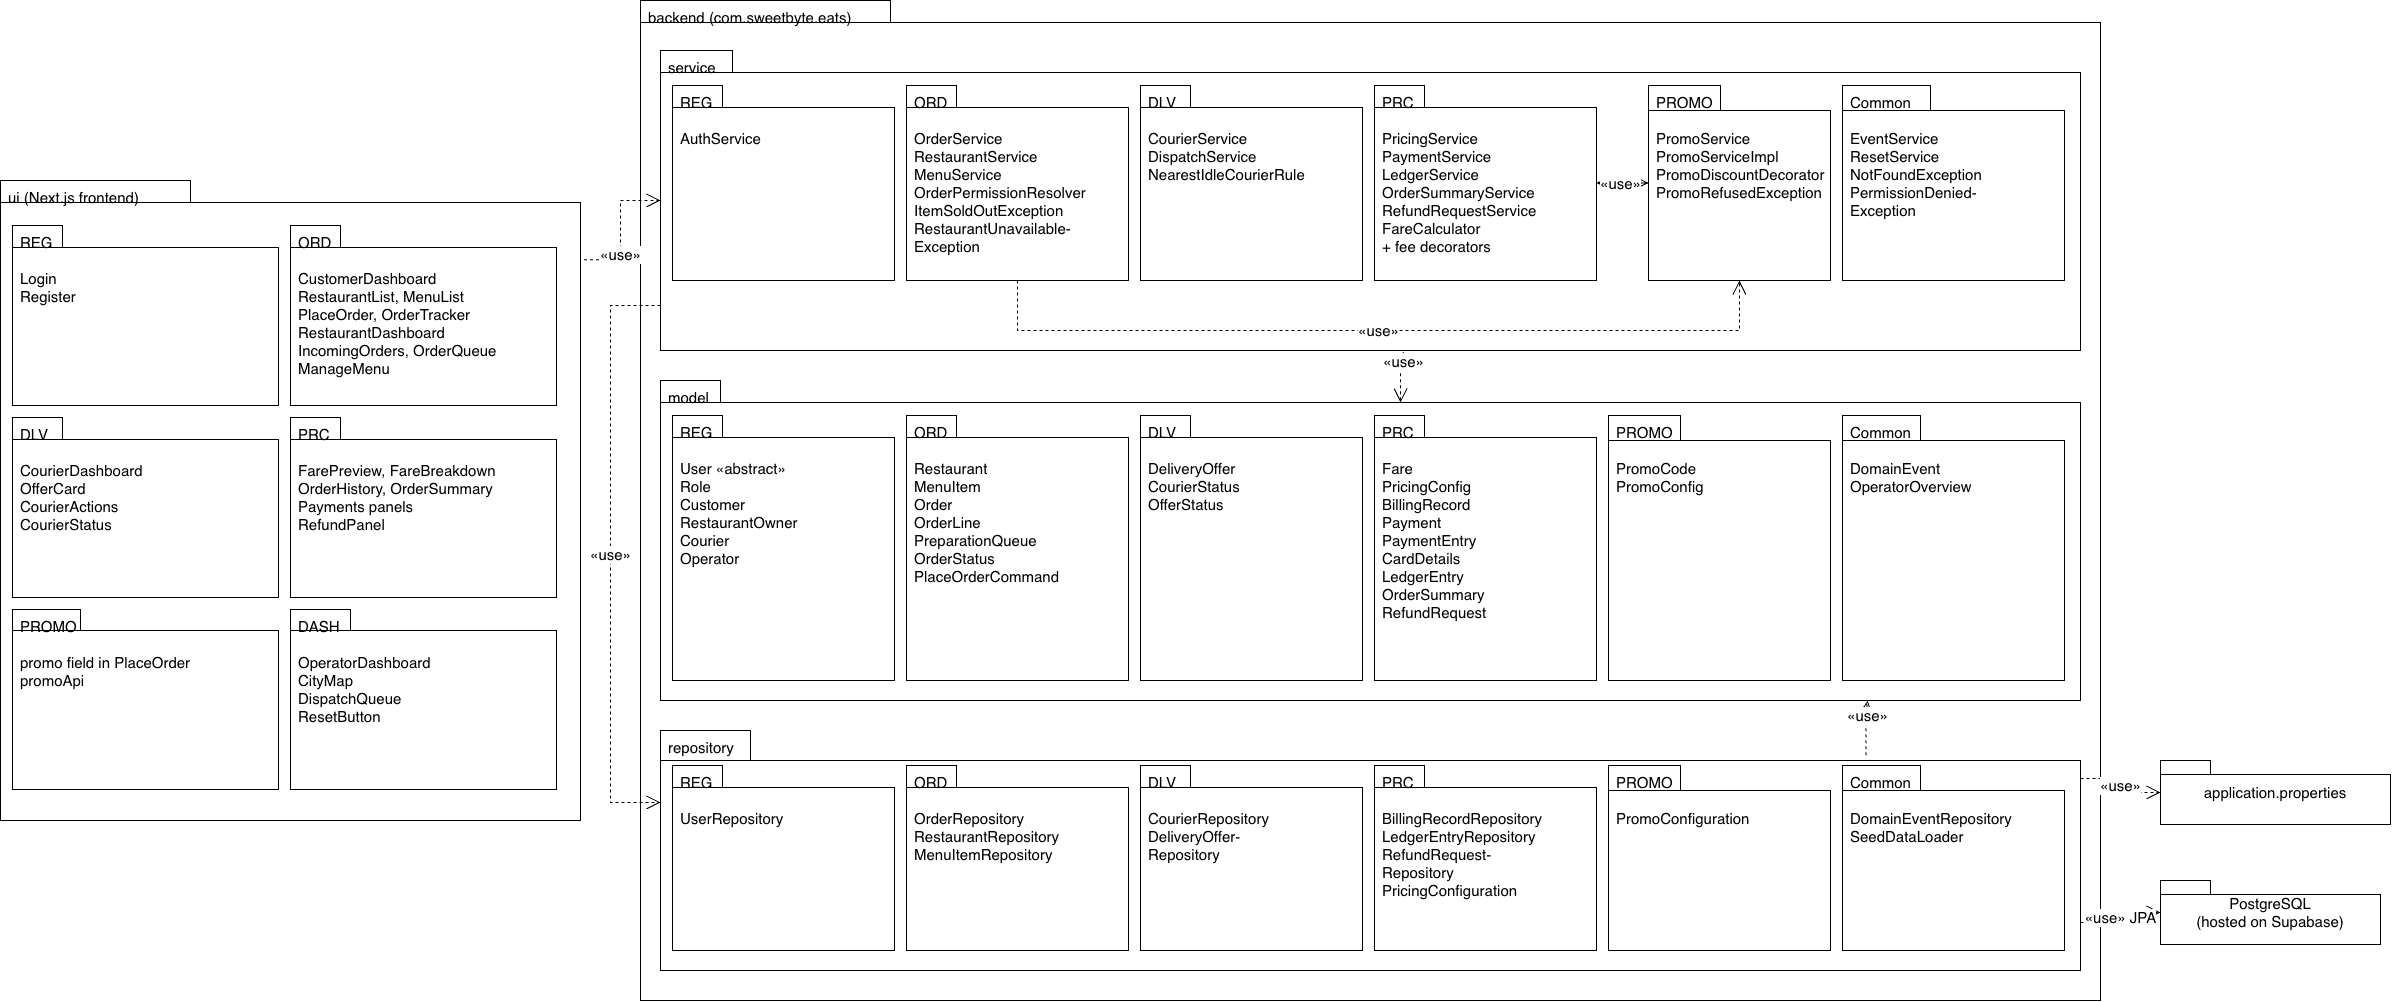

The diagram above was exported from draw.io. Its source (the exported page's mxGraphModel, read from the mxfile embedded in the PNG):
<mxGraphModel dx="1796" dy="1238" grid="1" gridSize="10" guides="1" tooltips="1" connect="1" arrows="1" fold="1" page="0" pageScale="1" pageWidth="2500" pageHeight="1100" math="0" shadow="0">
  <root>
    <mxCell id="0" />
    <mxCell id="1" parent="0" />
    <mxCell id="c11" parent="1" style="shape=folder;tabPosition=left;tabWidth=190;tabHeight=22;html=1;whiteSpace=wrap;align=left;verticalAlign=top;spacingLeft=6;spacingTop=2;fontSize=15;fillColor=#ffffff;strokeColor=#000000;fontStyle=0" value="&lt;span&gt;ui  (Next.js frontend)&lt;/span&gt;" vertex="1">
      <mxGeometry height="640" width="580" x="20" y="200" as="geometry" />
    </mxCell>
    <mxCell id="c12" parent="1" style="shape=folder;tabPosition=left;tabWidth=50;tabHeight=22;html=1;whiteSpace=wrap;align=left;verticalAlign=top;spacingLeft=6;spacingTop=2;fontSize=15;fillColor=#ffffff;strokeColor=#000000;fontStyle=0" value="&lt;span&gt;REG&lt;/span&gt;&lt;br&gt;&lt;br&gt;Login&lt;br&gt;Register" vertex="1">
      <mxGeometry height="180" width="266" x="32" y="245" as="geometry" />
    </mxCell>
    <mxCell id="c13" parent="1" style="shape=folder;tabPosition=left;tabWidth=50;tabHeight=22;html=1;whiteSpace=wrap;align=left;verticalAlign=top;spacingLeft=6;spacingTop=2;fontSize=15;fillColor=#ffffff;strokeColor=#000000;fontStyle=0" value="&lt;span&gt;ORD&lt;/span&gt;&lt;br&gt;&lt;br&gt;CustomerDashboard&lt;br&gt;RestaurantList, MenuList&lt;br&gt;PlaceOrder, OrderTracker&lt;br&gt;RestaurantDashboard&lt;br&gt;IncomingOrders, OrderQueue&lt;br&gt;ManageMenu" vertex="1">
      <mxGeometry height="180" width="266" x="310" y="245" as="geometry" />
    </mxCell>
    <mxCell id="c14" parent="1" style="shape=folder;tabPosition=left;tabWidth=50;tabHeight=22;html=1;whiteSpace=wrap;align=left;verticalAlign=top;spacingLeft=6;spacingTop=2;fontSize=15;fillColor=#ffffff;strokeColor=#000000;fontStyle=0" value="&lt;span&gt;DLV&lt;/span&gt;&lt;br&gt;&lt;br&gt;CourierDashboard&lt;br&gt;OfferCard&lt;br&gt;CourierActions&lt;br&gt;CourierStatus" vertex="1">
      <mxGeometry height="180" width="266" x="32" y="437" as="geometry" />
    </mxCell>
    <mxCell id="c15" parent="1" style="shape=folder;tabPosition=left;tabWidth=50;tabHeight=22;html=1;whiteSpace=wrap;align=left;verticalAlign=top;spacingLeft=6;spacingTop=2;fontSize=15;fillColor=#ffffff;strokeColor=#000000;fontStyle=0" value="&lt;span&gt;PRC&lt;/span&gt;&lt;br&gt;&lt;br&gt;FarePreview, FareBreakdown&lt;br&gt;OrderHistory, OrderSummary&lt;br&gt;Payments panels&lt;br&gt;RefundPanel" vertex="1">
      <mxGeometry height="180" width="266" x="310" y="437" as="geometry" />
    </mxCell>
    <mxCell id="c16" parent="1" style="shape=folder;tabPosition=left;tabWidth=68;tabHeight=21;html=1;whiteSpace=wrap;align=left;verticalAlign=top;spacingLeft=6;spacingTop=2;fontSize=15;fillColor=#ffffff;strokeColor=#000000;fontStyle=0" value="&lt;span&gt;PROMO&lt;/span&gt;&lt;br&gt;&lt;br&gt;promo field in PlaceOrder&lt;br&gt;promoApi" vertex="1">
      <mxGeometry height="180" width="266" x="32" y="629" as="geometry" />
    </mxCell>
    <mxCell id="c17" parent="1" style="shape=folder;tabPosition=left;tabWidth=60;tabHeight=21;html=1;whiteSpace=wrap;align=left;verticalAlign=top;spacingLeft=6;spacingTop=2;fontSize=15;fillColor=#ffffff;strokeColor=#000000;fontStyle=0" value="&lt;span&gt;DASH&lt;/span&gt;&lt;br&gt;&lt;br&gt;OperatorDashboard&lt;br&gt;CityMap&lt;br&gt;DispatchQueue&lt;br&gt;ResetButton" vertex="1">
      <mxGeometry height="180" width="266" x="310" y="629" as="geometry" />
    </mxCell>
    <mxCell id="c18" parent="1" style="shape=folder;tabPosition=left;tabWidth=250;tabHeight=22;html=1;whiteSpace=wrap;align=left;verticalAlign=top;spacingLeft=6;spacingTop=2;fontSize=15;fillColor=#ffffff;strokeColor=#000000;fontStyle=0" value="&lt;span&gt;backend  (com.sweetbyte.eats)&lt;/span&gt;" vertex="1">
      <mxGeometry height="1000" width="1460" x="660" y="20" as="geometry" />
    </mxCell>
    <mxCell id="c19" parent="1" style="shape=folder;tabPosition=left;tabWidth=72;tabHeight=22;html=1;whiteSpace=wrap;align=left;verticalAlign=top;spacingLeft=6;spacingTop=2;fontSize=15;fillColor=#ffffff;strokeColor=#000000;fontStyle=0" value="&lt;span&gt;service&lt;/span&gt;" vertex="1">
      <mxGeometry height="300" width="1420" x="680" y="70" as="geometry" />
    </mxCell>
    <mxCell id="c20" parent="1" style="shape=folder;tabPosition=left;tabWidth=50;tabHeight=22;html=1;whiteSpace=wrap;align=left;verticalAlign=top;spacingLeft=6;spacingTop=2;fontSize=15;fillColor=#ffffff;strokeColor=#000000;fontStyle=0" value="&lt;span&gt;REG&lt;/span&gt;&lt;br&gt;&lt;br&gt;AuthService" vertex="1">
      <mxGeometry height="195" width="222" x="692" y="105" as="geometry" />
    </mxCell>
    <mxCell id="c21" parent="1" style="shape=folder;tabPosition=left;tabWidth=50;tabHeight=22;html=1;whiteSpace=wrap;align=left;verticalAlign=top;spacingLeft=6;spacingTop=2;fontSize=15;fillColor=#ffffff;strokeColor=#000000;fontStyle=0" value="&lt;span&gt;ORD&lt;/span&gt;&lt;br&gt;&lt;br&gt;OrderService&lt;br&gt;RestaurantService&lt;br&gt;MenuService&lt;br&gt;OrderPermissionResolver&lt;br&gt;ItemSoldOutException&lt;br&gt;RestaurantUnavailable-&lt;br&gt;Exception" vertex="1">
      <mxGeometry height="195" width="222" x="926" y="105" as="geometry" />
    </mxCell>
    <mxCell id="c22" parent="1" style="shape=folder;tabPosition=left;tabWidth=50;tabHeight=22;html=1;whiteSpace=wrap;align=left;verticalAlign=top;spacingLeft=6;spacingTop=2;fontSize=15;fillColor=#ffffff;strokeColor=#000000;fontStyle=0" value="&lt;span&gt;DLV&lt;/span&gt;&lt;br&gt;&lt;br&gt;CourierService&lt;br&gt;DispatchService&lt;br&gt;NearestIdleCourierRule" vertex="1">
      <mxGeometry height="195" width="222" x="1160" y="105" as="geometry" />
    </mxCell>
    <mxCell id="c23" parent="1" style="shape=folder;tabPosition=left;tabWidth=50;tabHeight=22;html=1;whiteSpace=wrap;align=left;verticalAlign=top;spacingLeft=6;spacingTop=2;fontSize=15;fillColor=#ffffff;strokeColor=#000000;fontStyle=0" value="&lt;span&gt;PRC&lt;/span&gt;&lt;br&gt;&lt;br&gt;PricingService&lt;br&gt;PaymentService&lt;br&gt;LedgerService&lt;br&gt;OrderSummaryService&lt;br&gt;RefundRequestService&lt;br&gt;FareCalculator&lt;br&gt;+ fee decorators" vertex="1">
      <mxGeometry height="195" width="222" x="1394" y="105" as="geometry" />
    </mxCell>
    <mxCell id="7Go2FMDoCf2SlkgCJ_Ek-1" edge="1" parent="1" source="c24" style="edgeStyle=orthogonalEdgeStyle;rounded=0;orthogonalLoop=1;jettySize=auto;html=1;defaultLabelBackgroundColor=page;labelPadding=0 4;fontSize=15;fontStyle=0" target="c23" value="">
      <mxGeometry relative="1" as="geometry" />
    </mxCell>
    <mxCell id="c24" parent="1" style="shape=folder;tabPosition=left;tabWidth=72;tabHeight=25;html=1;whiteSpace=wrap;align=left;verticalAlign=top;spacingLeft=6;spacingTop=2;fontSize=15;fillColor=#ffffff;strokeColor=#000000;fontStyle=0" value="&lt;span&gt;PROMO&lt;/span&gt;&lt;br&gt;&lt;br&gt;PromoService&lt;br&gt;PromoServiceImpl&lt;br&gt;PromoDiscountDecorator&lt;br&gt;PromoRefusedException" vertex="1">
      <mxGeometry height="195" width="182" x="1668" y="105" as="geometry" />
    </mxCell>
    <mxCell id="c25" parent="1" style="shape=folder;tabPosition=left;tabWidth=88;tabHeight=25;html=1;whiteSpace=wrap;align=left;verticalAlign=top;spacingLeft=6;spacingTop=2;fontSize=15;fillColor=#ffffff;strokeColor=#000000;fontStyle=0" value="&lt;span&gt;Common&lt;/span&gt;&lt;br&gt;&lt;br&gt;EventService&lt;br&gt;ResetService&lt;br&gt;NotFoundException&lt;br&gt;PermissionDenied-&lt;br&gt;Exception" vertex="1">
      <mxGeometry height="195" width="222" x="1862" y="105" as="geometry" />
    </mxCell>
    <mxCell id="c26" parent="1" style="shape=folder;tabPosition=left;tabWidth=60;tabHeight=22;html=1;whiteSpace=wrap;align=left;verticalAlign=top;spacingLeft=6;spacingTop=2;fontSize=15;fillColor=#ffffff;strokeColor=#000000;fontStyle=0" value="&lt;span&gt;model&lt;/span&gt;" vertex="1">
      <mxGeometry height="320" width="1420" x="680" y="400" as="geometry" />
    </mxCell>
    <mxCell id="c27" parent="1" style="shape=folder;tabPosition=left;tabWidth=50;tabHeight=22;html=1;whiteSpace=wrap;align=left;verticalAlign=top;spacingLeft=6;spacingTop=2;fontSize=15;fillColor=#ffffff;strokeColor=#000000;fontStyle=0" value="&lt;span&gt;REG&lt;/span&gt;&lt;br&gt;&lt;br&gt;User «abstract»&lt;br&gt;Role&lt;br&gt;Customer&lt;br&gt;RestaurantOwner&lt;br&gt;Courier&lt;br&gt;Operator" vertex="1">
      <mxGeometry height="265" width="222" x="692" y="435" as="geometry" />
    </mxCell>
    <mxCell id="c28" parent="1" style="shape=folder;tabPosition=left;tabWidth=50;tabHeight=22;html=1;whiteSpace=wrap;align=left;verticalAlign=top;spacingLeft=6;spacingTop=2;fontSize=15;fillColor=#ffffff;strokeColor=#000000;fontStyle=0" value="&lt;span&gt;ORD&lt;/span&gt;&lt;br&gt;&lt;br&gt;Restaurant&lt;br&gt;MenuItem&lt;br&gt;Order&lt;br&gt;OrderLine&lt;br&gt;PreparationQueue&lt;br&gt;OrderStatus&lt;br&gt;PlaceOrderCommand" vertex="1">
      <mxGeometry height="265" width="222" x="926" y="435" as="geometry" />
    </mxCell>
    <mxCell id="c29" parent="1" style="shape=folder;tabPosition=left;tabWidth=50;tabHeight=22;html=1;whiteSpace=wrap;align=left;verticalAlign=top;spacingLeft=6;spacingTop=2;fontSize=15;fillColor=#ffffff;strokeColor=#000000;fontStyle=0" value="&lt;span&gt;DLV&lt;/span&gt;&lt;br&gt;&lt;br&gt;DeliveryOffer&lt;br&gt;CourierStatus&lt;br&gt;OfferStatus" vertex="1">
      <mxGeometry height="265" width="222" x="1160" y="435" as="geometry" />
    </mxCell>
    <mxCell id="c30" parent="1" style="shape=folder;tabPosition=left;tabWidth=50;tabHeight=22;html=1;whiteSpace=wrap;align=left;verticalAlign=top;spacingLeft=6;spacingTop=2;fontSize=15;fillColor=#ffffff;strokeColor=#000000;fontStyle=0" value="&lt;span&gt;PRC&lt;/span&gt;&lt;br&gt;&lt;br&gt;Fare&lt;br&gt;PricingConfig&lt;br&gt;BillingRecord&lt;br&gt;Payment&lt;br&gt;PaymentEntry&lt;br&gt;CardDetails&lt;br&gt;LedgerEntry&lt;br&gt;OrderSummary&lt;br&gt;RefundRequest" vertex="1">
      <mxGeometry height="265" width="222" x="1394" y="435" as="geometry" />
    </mxCell>
    <mxCell id="c31" parent="1" style="shape=folder;tabPosition=left;tabWidth=72;tabHeight=25;html=1;whiteSpace=wrap;align=left;verticalAlign=top;spacingLeft=6;spacingTop=2;fontSize=15;fillColor=#ffffff;strokeColor=#000000;fontStyle=0" value="&lt;span&gt;PROMO&lt;/span&gt;&lt;br&gt;&lt;br&gt;PromoCode&lt;br&gt;PromoConfig" vertex="1">
      <mxGeometry height="265" width="222" x="1628" y="435" as="geometry" />
    </mxCell>
    <mxCell id="c32" parent="1" style="shape=folder;tabPosition=left;tabWidth=78;tabHeight=25;html=1;whiteSpace=wrap;align=left;verticalAlign=top;spacingLeft=6;spacingTop=2;fontSize=15;fillColor=#ffffff;strokeColor=#000000;fontStyle=0" value="&lt;span&gt;Common&lt;/span&gt;&lt;br&gt;&lt;br&gt;DomainEvent&lt;br&gt;OperatorOverview" vertex="1">
      <mxGeometry height="265" width="222" x="1862" y="435" as="geometry" />
    </mxCell>
    <mxCell id="c33" parent="1" style="shape=folder;tabPosition=left;tabWidth=90;tabHeight=30;html=1;whiteSpace=wrap;align=left;verticalAlign=top;spacingLeft=6;spacingTop=2;fontSize=15;fillColor=#ffffff;strokeColor=#000000;fontStyle=0" value="&lt;span&gt;repository&lt;/span&gt;" vertex="1">
      <mxGeometry height="240" width="1420" x="680" y="750" as="geometry" />
    </mxCell>
    <mxCell id="c34" parent="1" style="shape=folder;tabPosition=left;tabWidth=50;tabHeight=22;html=1;whiteSpace=wrap;align=left;verticalAlign=top;spacingLeft=6;spacingTop=2;fontSize=15;fillColor=#ffffff;strokeColor=#000000;fontStyle=0" value="&lt;span&gt;REG&lt;/span&gt;&lt;br&gt;&lt;br&gt;UserRepository" vertex="1">
      <mxGeometry height="185" width="222" x="692" y="785" as="geometry" />
    </mxCell>
    <mxCell id="c35" parent="1" style="shape=folder;tabPosition=left;tabWidth=50;tabHeight=22;html=1;whiteSpace=wrap;align=left;verticalAlign=top;spacingLeft=6;spacingTop=2;fontSize=15;fillColor=#ffffff;strokeColor=#000000;fontStyle=0" value="&lt;span&gt;ORD&lt;/span&gt;&lt;br&gt;&lt;br&gt;OrderRepository&lt;br&gt;RestaurantRepository&lt;br&gt;MenuItemRepository" vertex="1">
      <mxGeometry height="185" width="222" x="926" y="785" as="geometry" />
    </mxCell>
    <mxCell id="c36" parent="1" style="shape=folder;tabPosition=left;tabWidth=50;tabHeight=22;html=1;whiteSpace=wrap;align=left;verticalAlign=top;spacingLeft=6;spacingTop=2;fontSize=15;fillColor=#ffffff;strokeColor=#000000;fontStyle=0" value="&lt;span&gt;DLV&lt;/span&gt;&lt;br&gt;&lt;br&gt;CourierRepository&lt;br&gt;DeliveryOffer-&lt;br&gt;Repository" vertex="1">
      <mxGeometry height="185" width="222" x="1160" y="785" as="geometry" />
    </mxCell>
    <mxCell id="c37" parent="1" style="shape=folder;tabPosition=left;tabWidth=50;tabHeight=22;html=1;whiteSpace=wrap;align=left;verticalAlign=top;spacingLeft=6;spacingTop=2;fontSize=15;fillColor=#ffffff;strokeColor=#000000;fontStyle=0" value="&lt;span&gt;PRC&lt;/span&gt;&lt;br&gt;&lt;br&gt;BillingRecordRepository&lt;br&gt;LedgerEntryRepository&lt;br&gt;RefundRequest-&lt;br&gt;Repository&lt;br&gt;PricingConfiguration" vertex="1">
      <mxGeometry height="185" width="222" x="1394" y="785" as="geometry" />
    </mxCell>
    <mxCell id="c38" parent="1" style="shape=folder;tabPosition=left;tabWidth=72;tabHeight=25;html=1;whiteSpace=wrap;align=left;verticalAlign=top;spacingLeft=6;spacingTop=2;fontSize=15;fillColor=#ffffff;strokeColor=#000000;fontStyle=0" value="&lt;span&gt;PROMO&lt;/span&gt;&lt;br&gt;&lt;br&gt;PromoConfiguration" vertex="1">
      <mxGeometry height="185" width="222" x="1628" y="785" as="geometry" />
    </mxCell>
    <mxCell id="c39" parent="1" style="shape=folder;tabPosition=left;tabWidth=78;tabHeight=25;html=1;whiteSpace=wrap;align=left;verticalAlign=top;spacingLeft=6;spacingTop=2;fontSize=15;fillColor=#ffffff;strokeColor=#000000;fontStyle=0" value="&lt;span&gt;Common&lt;/span&gt;&lt;br&gt;&lt;br&gt;DomainEventRepository&lt;br&gt;SeedDataLoader" vertex="1">
      <mxGeometry height="185" width="222" x="1862" y="785" as="geometry" />
    </mxCell>
    <mxCell id="c40" parent="1" style="shape=folder;tabPosition=left;tabWidth=50;tabHeight=14;html=1;whiteSpace=wrap;fontStyle=0;fontSize=15;" value="application.properties" vertex="1">
      <mxGeometry height="64" width="230" x="2180" y="780" as="geometry" />
    </mxCell>
    <mxCell id="c41" parent="1" style="shape=folder;tabPosition=left;tabWidth=50;tabHeight=14;html=1;whiteSpace=wrap;fontStyle=0;fontSize=15;" value="PostgreSQL&lt;br&gt;(hosted on Supabase)" vertex="1">
      <mxGeometry height="64" width="220" x="2180" y="900" as="geometry" />
    </mxCell>
    <mxCell id="c42" edge="1" parent="1" source="c11" style="endArrow=open;endFill=0;endSize=12;dashed=1;html=1;edgeStyle=orthogonalEdgeStyle;rounded=0;fontSize=15;exitX=1.006;exitY=0.124;exitDx=0;exitDy=0;entryX=0;entryY=0.5;entryDx=0;entryDy=0;exitPerimeter=0;fontStyle=0" target="c19" value="«use»">
      <mxGeometry relative="1" x="-0.3832" as="geometry" />
    </mxCell>
    <mxCell id="c43" edge="1" parent="1" source="c19" style="endArrow=open;endFill=0;endSize=12;dashed=1;html=1;edgeStyle=orthogonalEdgeStyle;rounded=0;fontSize=15;exitX=0.523;exitY=1.005;exitDx=0;exitDy=0;entryX=0.5;entryY=0;entryDx=30;entryDy=22;entryPerimeter=0;exitPerimeter=0;fontStyle=0" target="c26" value="«use»">
      <mxGeometry relative="1" x="-0.6341" as="geometry" />
    </mxCell>
    <mxCell id="c44" edge="1" parent="1" source="c19" style="endArrow=open;endFill=0;endSize=12;dashed=1;html=1;edgeStyle=orthogonalEdgeStyle;rounded=0;fontSize=15;exitX=0;exitY=0.85;exitDx=0;exitDy=0;entryX=0;entryY=0.3;entryDx=0;entryDy=0;fontStyle=0" target="c33" value="«use»">
      <mxGeometry relative="1" as="geometry">
        <Array as="points">
          <mxPoint x="630" y="325" />
          <mxPoint x="630" y="822" />
        </Array>
      </mxGeometry>
    </mxCell>
    <mxCell id="c45" edge="1" parent="1" source="c33" style="endArrow=open;endFill=0;endSize=12;dashed=1;html=1;edgeStyle=orthogonalEdgeStyle;rounded=0;fontSize=15;exitX=0.849;exitY=0.103;exitDx=0;exitDy=0;entryX=0.85;entryY=1;entryDx=0;entryDy=0;exitPerimeter=0;fontStyle=0" target="c26" value="«use»">
      <mxGeometry relative="1" x="0.4654" as="geometry" />
    </mxCell>
    <mxCell id="c46" edge="1" parent="1" source="c21" style="endArrow=open;endFill=0;endSize=12;dashed=1;html=1;edgeStyle=orthogonalEdgeStyle;rounded=0;fontSize=15;exitX=0.5;exitY=1;exitDx=0;exitDy=0;entryX=0.5;entryY=1;entryDx=0;entryDy=0;fontStyle=0" target="c24" value="«use»">
      <mxGeometry relative="1" as="geometry">
        <Array as="points">
          <mxPoint x="1037" y="350" />
          <mxPoint x="1759" y="350" />
        </Array>
      </mxGeometry>
    </mxCell>
    <mxCell id="c47" edge="1" parent="1" source="c23" style="endArrow=open;endFill=0;endSize=12;dashed=1;html=1;edgeStyle=orthogonalEdgeStyle;rounded=0;fontSize=15;fontStyle=0" target="c24" value="«use»">
      <mxGeometry relative="1" x="-0.0769" as="geometry">
        <mxPoint as="offset" />
      </mxGeometry>
    </mxCell>
    <mxCell id="c48" edge="1" parent="1" source="c33" style="endArrow=open;endFill=0;endSize=12;dashed=1;html=1;edgeStyle=orthogonalEdgeStyle;rounded=0;fontSize=15;exitX=1;exitY=0.2;exitDx=0;exitDy=0;entryX=0;entryY=0.5;entryDx=0;entryDy=0;fontStyle=0" target="c40" value="«use»">
      <mxGeometry relative="1" as="geometry" />
    </mxCell>
    <mxCell id="c49" edge="1" parent="1" source="c33" style="endArrow=open;endFill=0;endSize=12;dashed=1;html=1;edgeStyle=orthogonalEdgeStyle;rounded=0;fontSize=15;exitX=1;exitY=0.8;exitDx=0;exitDy=0;entryX=0;entryY=0.5;entryDx=0;entryDy=0;fontStyle=0" target="c41" value="«use» JPA">
      <mxGeometry relative="1" as="geometry" />
    </mxCell>
  </root>
</mxGraphModel>